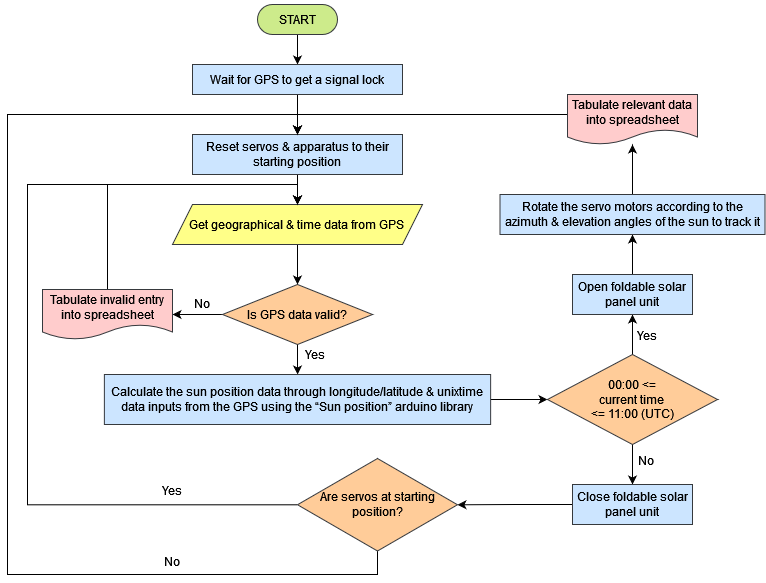

The diagram above was exported from draw.io. Its source (the exported page's mxGraphModel, read from the mxfile embedded in the PNG):
<mxGraphModel dx="1050" dy="530" grid="1" gridSize="10" guides="1" tooltips="1" connect="1" arrows="1" fold="1" page="1" pageScale="1" pageWidth="850" pageHeight="1100" math="0" shadow="0">
  <root>
    <mxCell id="0" />
    <mxCell id="1" parent="0" />
    <mxCell id="T_OgJiqXs_vQt6cFuFKZ-3" value="" style="edgeStyle=orthogonalEdgeStyle;rounded=0;orthogonalLoop=1;jettySize=auto;html=1;" edge="1" parent="1" source="T_OgJiqXs_vQt6cFuFKZ-1" target="T_OgJiqXs_vQt6cFuFKZ-2">
      <mxGeometry relative="1" as="geometry" />
    </mxCell>
    <mxCell id="T_OgJiqXs_vQt6cFuFKZ-1" value="&lt;p&gt;START&lt;/p&gt;" style="rounded=1;whiteSpace=wrap;html=1;arcSize=50;fillColor=#cdeb8b;strokeColor=#36393d;" vertex="1" parent="1">
      <mxGeometry x="270" y="50" width="80" height="30" as="geometry" />
    </mxCell>
    <mxCell id="T_OgJiqXs_vQt6cFuFKZ-8" value="" style="edgeStyle=orthogonalEdgeStyle;rounded=0;orthogonalLoop=1;jettySize=auto;html=1;" edge="1" parent="1" source="T_OgJiqXs_vQt6cFuFKZ-2" target="T_OgJiqXs_vQt6cFuFKZ-5">
      <mxGeometry relative="1" as="geometry" />
    </mxCell>
    <mxCell id="T_OgJiqXs_vQt6cFuFKZ-2" value="Wait for GPS to get a signal lock" style="rounded=0;whiteSpace=wrap;html=1;fillColor=#cce5ff;strokeColor=#36393d;" vertex="1" parent="1">
      <mxGeometry x="205" y="110" width="210" height="30" as="geometry" />
    </mxCell>
    <mxCell id="T_OgJiqXs_vQt6cFuFKZ-9" value="" style="edgeStyle=orthogonalEdgeStyle;rounded=0;orthogonalLoop=1;jettySize=auto;html=1;" edge="1" parent="1" source="T_OgJiqXs_vQt6cFuFKZ-5" target="T_OgJiqXs_vQt6cFuFKZ-6">
      <mxGeometry relative="1" as="geometry" />
    </mxCell>
    <mxCell id="T_OgJiqXs_vQt6cFuFKZ-5" value="Reset servos &amp;amp; apparatus to their starting position" style="rounded=0;whiteSpace=wrap;html=1;fillColor=#cce5ff;strokeColor=#36393d;" vertex="1" parent="1">
      <mxGeometry x="205" y="180" width="210" height="40" as="geometry" />
    </mxCell>
    <mxCell id="T_OgJiqXs_vQt6cFuFKZ-11" value="" style="edgeStyle=orthogonalEdgeStyle;rounded=0;orthogonalLoop=1;jettySize=auto;html=1;" edge="1" parent="1" source="T_OgJiqXs_vQt6cFuFKZ-6" target="T_OgJiqXs_vQt6cFuFKZ-10">
      <mxGeometry relative="1" as="geometry" />
    </mxCell>
    <mxCell id="T_OgJiqXs_vQt6cFuFKZ-6" value="Get geographical &amp;amp; time data from GPS&lt;br&gt;" style="shape=parallelogram;perimeter=parallelogramPerimeter;whiteSpace=wrap;html=1;fixedSize=1;fillColor=#ffff88;strokeColor=#36393d;" vertex="1" parent="1">
      <mxGeometry x="185" y="250" width="250" height="40" as="geometry" />
    </mxCell>
    <mxCell id="T_OgJiqXs_vQt6cFuFKZ-14" value="" style="edgeStyle=orthogonalEdgeStyle;rounded=0;orthogonalLoop=1;jettySize=auto;html=1;" edge="1" parent="1" source="T_OgJiqXs_vQt6cFuFKZ-10" target="T_OgJiqXs_vQt6cFuFKZ-13">
      <mxGeometry relative="1" as="geometry" />
    </mxCell>
    <mxCell id="T_OgJiqXs_vQt6cFuFKZ-33" value="" style="edgeStyle=orthogonalEdgeStyle;rounded=0;orthogonalLoop=1;jettySize=auto;html=1;" edge="1" parent="1" source="T_OgJiqXs_vQt6cFuFKZ-10" target="T_OgJiqXs_vQt6cFuFKZ-12">
      <mxGeometry relative="1" as="geometry" />
    </mxCell>
    <mxCell id="T_OgJiqXs_vQt6cFuFKZ-10" value="Is GPS data valid?" style="rhombus;whiteSpace=wrap;html=1;fillColor=#ffcc99;strokeColor=#36393d;" vertex="1" parent="1">
      <mxGeometry x="235" y="330" width="150" height="60" as="geometry" />
    </mxCell>
    <mxCell id="T_OgJiqXs_vQt6cFuFKZ-23" style="edgeStyle=orthogonalEdgeStyle;rounded=0;orthogonalLoop=1;jettySize=auto;html=1;entryX=0.5;entryY=0;entryDx=0;entryDy=0;" edge="1" parent="1" source="T_OgJiqXs_vQt6cFuFKZ-12" target="T_OgJiqXs_vQt6cFuFKZ-6">
      <mxGeometry relative="1" as="geometry" />
    </mxCell>
    <mxCell id="T_OgJiqXs_vQt6cFuFKZ-12" value="Tabulate invalid entry into spreadsheet" style="shape=document;whiteSpace=wrap;html=1;boundedLbl=1;fillColor=#ffcccc;strokeColor=#36393d;" vertex="1" parent="1">
      <mxGeometry x="55" y="335" width="130" height="50" as="geometry" />
    </mxCell>
    <mxCell id="T_OgJiqXs_vQt6cFuFKZ-19" value="" style="edgeStyle=orthogonalEdgeStyle;rounded=0;orthogonalLoop=1;jettySize=auto;html=1;" edge="1" parent="1" source="T_OgJiqXs_vQt6cFuFKZ-13" target="T_OgJiqXs_vQt6cFuFKZ-15">
      <mxGeometry relative="1" as="geometry" />
    </mxCell>
    <mxCell id="T_OgJiqXs_vQt6cFuFKZ-13" value="Calculate the sun position data through longitude/latitude &amp;amp; unixtime data inputs from the GPS using the “Sun position” arduino library&lt;br&gt;" style="rounded=0;whiteSpace=wrap;html=1;fillColor=#cce5ff;strokeColor=#36393d;" vertex="1" parent="1">
      <mxGeometry x="116.88" y="420" width="386.25" height="50" as="geometry" />
    </mxCell>
    <mxCell id="T_OgJiqXs_vQt6cFuFKZ-20" value="" style="edgeStyle=orthogonalEdgeStyle;rounded=0;orthogonalLoop=1;jettySize=auto;html=1;" edge="1" parent="1" source="T_OgJiqXs_vQt6cFuFKZ-15" target="T_OgJiqXs_vQt6cFuFKZ-16">
      <mxGeometry relative="1" as="geometry" />
    </mxCell>
    <mxCell id="T_OgJiqXs_vQt6cFuFKZ-27" value="" style="edgeStyle=orthogonalEdgeStyle;rounded=0;orthogonalLoop=1;jettySize=auto;html=1;" edge="1" parent="1" source="T_OgJiqXs_vQt6cFuFKZ-15" target="T_OgJiqXs_vQt6cFuFKZ-26">
      <mxGeometry relative="1" as="geometry" />
    </mxCell>
    <mxCell id="T_OgJiqXs_vQt6cFuFKZ-15" value="&lt;div&gt;00:00 &amp;lt;= &lt;br&gt;&lt;/div&gt;&lt;div&gt;current time &lt;br&gt;&lt;/div&gt;&lt;div&gt;&amp;lt;= 11:00 (UTC)&lt;/div&gt;" style="rhombus;whiteSpace=wrap;html=1;fillColor=#ffcc99;strokeColor=#36393d;" vertex="1" parent="1">
      <mxGeometry x="560" y="400" width="170" height="90" as="geometry" />
    </mxCell>
    <mxCell id="T_OgJiqXs_vQt6cFuFKZ-21" value="" style="edgeStyle=orthogonalEdgeStyle;rounded=0;orthogonalLoop=1;jettySize=auto;html=1;" edge="1" parent="1" source="T_OgJiqXs_vQt6cFuFKZ-16" target="T_OgJiqXs_vQt6cFuFKZ-18">
      <mxGeometry relative="1" as="geometry" />
    </mxCell>
    <mxCell id="T_OgJiqXs_vQt6cFuFKZ-16" value="Close foldable solar panel unit" style="rounded=0;whiteSpace=wrap;html=1;fillColor=#cce5ff;strokeColor=#36393d;" vertex="1" parent="1">
      <mxGeometry x="585" y="530" width="120" height="40" as="geometry" />
    </mxCell>
    <mxCell id="T_OgJiqXs_vQt6cFuFKZ-22" style="edgeStyle=orthogonalEdgeStyle;rounded=0;orthogonalLoop=1;jettySize=auto;html=1;entryX=0.5;entryY=0;entryDx=0;entryDy=0;" edge="1" parent="1" source="T_OgJiqXs_vQt6cFuFKZ-18" target="T_OgJiqXs_vQt6cFuFKZ-6">
      <mxGeometry relative="1" as="geometry">
        <mxPoint x="20" y="180" as="targetPoint" />
        <Array as="points">
          <mxPoint x="40" y="550" />
          <mxPoint x="40" y="230" />
          <mxPoint x="310" y="230" />
        </Array>
      </mxGeometry>
    </mxCell>
    <mxCell id="T_OgJiqXs_vQt6cFuFKZ-24" style="edgeStyle=orthogonalEdgeStyle;rounded=0;orthogonalLoop=1;jettySize=auto;html=1;entryX=0.5;entryY=0;entryDx=0;entryDy=0;" edge="1" parent="1" source="T_OgJiqXs_vQt6cFuFKZ-18" target="T_OgJiqXs_vQt6cFuFKZ-5">
      <mxGeometry relative="1" as="geometry">
        <Array as="points">
          <mxPoint x="390" y="620" />
          <mxPoint x="20" y="620" />
          <mxPoint x="20" y="160" />
          <mxPoint x="310" y="160" />
        </Array>
      </mxGeometry>
    </mxCell>
    <mxCell id="T_OgJiqXs_vQt6cFuFKZ-18" value="Are servos at starting position?" style="rhombus;whiteSpace=wrap;html=1;fillColor=#ffcc99;strokeColor=#36393d;" vertex="1" parent="1">
      <mxGeometry x="310" y="504" width="160" height="92.5" as="geometry" />
    </mxCell>
    <mxCell id="T_OgJiqXs_vQt6cFuFKZ-29" value="" style="edgeStyle=orthogonalEdgeStyle;rounded=0;orthogonalLoop=1;jettySize=auto;html=1;" edge="1" parent="1" source="T_OgJiqXs_vQt6cFuFKZ-26" target="T_OgJiqXs_vQt6cFuFKZ-28">
      <mxGeometry relative="1" as="geometry" />
    </mxCell>
    <mxCell id="T_OgJiqXs_vQt6cFuFKZ-26" value="Open foldable solar panel unit" style="rounded=0;whiteSpace=wrap;html=1;fillColor=#cce5ff;strokeColor=#36393d;" vertex="1" parent="1">
      <mxGeometry x="585" y="320" width="120" height="40" as="geometry" />
    </mxCell>
    <mxCell id="T_OgJiqXs_vQt6cFuFKZ-31" value="" style="edgeStyle=orthogonalEdgeStyle;rounded=0;orthogonalLoop=1;jettySize=auto;html=1;" edge="1" parent="1" source="T_OgJiqXs_vQt6cFuFKZ-28" target="T_OgJiqXs_vQt6cFuFKZ-30">
      <mxGeometry relative="1" as="geometry" />
    </mxCell>
    <mxCell id="T_OgJiqXs_vQt6cFuFKZ-28" value="Rotate the servo motors according to the azimuth &amp;amp; elevation angles of the sun to track it&lt;br&gt;" style="rounded=0;whiteSpace=wrap;html=1;fillColor=#cce5ff;strokeColor=#36393d;" vertex="1" parent="1">
      <mxGeometry x="512.5" y="240" width="265" height="40" as="geometry" />
    </mxCell>
    <mxCell id="T_OgJiqXs_vQt6cFuFKZ-32" style="edgeStyle=orthogonalEdgeStyle;rounded=0;orthogonalLoop=1;jettySize=auto;html=1;entryX=0.5;entryY=0;entryDx=0;entryDy=0;" edge="1" parent="1" source="T_OgJiqXs_vQt6cFuFKZ-30" target="T_OgJiqXs_vQt6cFuFKZ-5">
      <mxGeometry relative="1" as="geometry">
        <Array as="points">
          <mxPoint x="310" y="160" />
        </Array>
      </mxGeometry>
    </mxCell>
    <mxCell id="T_OgJiqXs_vQt6cFuFKZ-30" value="Tabulate relevant data into spreadsheet" style="shape=document;whiteSpace=wrap;html=1;boundedLbl=1;fillColor=#ffcccc;strokeColor=#36393d;" vertex="1" parent="1">
      <mxGeometry x="580" y="140" width="130" height="50" as="geometry" />
    </mxCell>
    <mxCell id="T_OgJiqXs_vQt6cFuFKZ-34" value="&lt;div&gt;Yes&lt;/div&gt;" style="text;strokeColor=none;align=center;fillColor=none;html=1;verticalAlign=middle;whiteSpace=wrap;rounded=0;" vertex="1" parent="1">
      <mxGeometry x="313" y="385" width="30" height="30" as="geometry" />
    </mxCell>
    <mxCell id="T_OgJiqXs_vQt6cFuFKZ-35" value="No" style="text;strokeColor=none;align=center;fillColor=none;html=1;verticalAlign=middle;whiteSpace=wrap;rounded=0;" vertex="1" parent="1">
      <mxGeometry x="200" y="334" width="30" height="30" as="geometry" />
    </mxCell>
    <mxCell id="T_OgJiqXs_vQt6cFuFKZ-36" value="&lt;div&gt;Yes&lt;/div&gt;" style="text;strokeColor=none;align=center;fillColor=none;html=1;verticalAlign=middle;whiteSpace=wrap;rounded=0;" vertex="1" parent="1">
      <mxGeometry x="170" y="521" width="30" height="30" as="geometry" />
    </mxCell>
    <mxCell id="T_OgJiqXs_vQt6cFuFKZ-37" value="No" style="text;strokeColor=none;align=center;fillColor=none;html=1;verticalAlign=middle;whiteSpace=wrap;rounded=0;" vertex="1" parent="1">
      <mxGeometry x="170" y="592" width="30" height="30" as="geometry" />
    </mxCell>
    <mxCell id="T_OgJiqXs_vQt6cFuFKZ-38" value="No" style="text;strokeColor=none;align=center;fillColor=none;html=1;verticalAlign=middle;whiteSpace=wrap;rounded=0;" vertex="1" parent="1">
      <mxGeometry x="644" y="491" width="30" height="30" as="geometry" />
    </mxCell>
    <mxCell id="T_OgJiqXs_vQt6cFuFKZ-40" value="&lt;div&gt;Yes&lt;/div&gt;" style="text;strokeColor=none;align=center;fillColor=none;html=1;verticalAlign=middle;whiteSpace=wrap;rounded=0;" vertex="1" parent="1">
      <mxGeometry x="645" y="366" width="30" height="30" as="geometry" />
    </mxCell>
  </root>
</mxGraphModel>